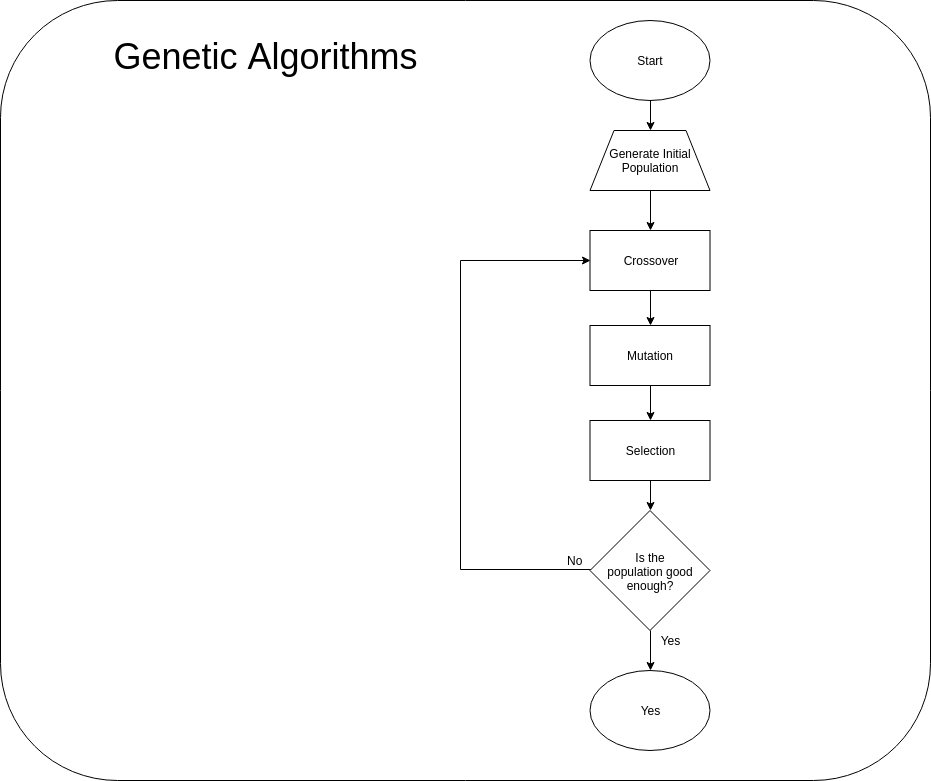

The diagram above was exported from draw.io. Its source (the exported page's mxGraphModel, read from the mxfile embedded in the PNG):
<mxGraphModel dx="1210" dy="580" grid="1" gridSize="10" guides="1" tooltips="1" connect="1" arrows="1" fold="1" page="1" pageScale="1" pageWidth="1100" pageHeight="850" background="#ffffff" math="0" shadow="0">
  <root>
    <mxCell id="0" />
    <mxCell id="1" parent="0" />
    <mxCell id="idU0FCItDu_mBgQ_2o-H-29" value="" style="rounded=1;whiteSpace=wrap;html=1;glass=0;" parent="1" vertex="1">
      <mxGeometry x="80" y="20" width="930" height="780" as="geometry" />
    </mxCell>
    <mxCell id="idU0FCItDu_mBgQ_2o-H-20" style="edgeStyle=orthogonalEdgeStyle;rounded=0;orthogonalLoop=1;jettySize=auto;html=1;exitX=0.5;exitY=1;exitDx=0;exitDy=0;entryX=0.5;entryY=0;entryDx=0;entryDy=0;" parent="1" source="idU0FCItDu_mBgQ_2o-H-1" target="idU0FCItDu_mBgQ_2o-H-18" edge="1">
      <mxGeometry relative="1" as="geometry" />
    </mxCell>
    <mxCell id="idU0FCItDu_mBgQ_2o-H-1" value="Selection" style="rounded=0;whiteSpace=wrap;html=1;" parent="1" vertex="1">
      <mxGeometry x="669.5" y="440" width="120" height="60" as="geometry" />
    </mxCell>
    <mxCell id="idU0FCItDu_mBgQ_2o-H-2" value="&lt;font style=&quot;font-size: 36px&quot;&gt;Genetic Algorithms&lt;/font&gt;" style="text;html=1;strokeColor=none;fillColor=none;align=center;verticalAlign=middle;whiteSpace=wrap;rounded=0;" parent="1" vertex="1">
      <mxGeometry x="180" y="40" width="330" height="70" as="geometry" />
    </mxCell>
    <mxCell id="idU0FCItDu_mBgQ_2o-H-6" style="edgeStyle=orthogonalEdgeStyle;rounded=0;orthogonalLoop=1;jettySize=auto;html=1;exitX=0.5;exitY=1;exitDx=0;exitDy=0;entryX=0.5;entryY=0;entryDx=0;entryDy=0;" parent="1" source="idU0FCItDu_mBgQ_2o-H-3" target="idU0FCItDu_mBgQ_2o-H-4" edge="1">
      <mxGeometry relative="1" as="geometry" />
    </mxCell>
    <mxCell id="idU0FCItDu_mBgQ_2o-H-3" value="Crossover" style="rounded=0;whiteSpace=wrap;html=1;" parent="1" vertex="1">
      <mxGeometry x="669.5" y="250" width="120" height="60" as="geometry" />
    </mxCell>
    <mxCell id="idU0FCItDu_mBgQ_2o-H-16" style="edgeStyle=orthogonalEdgeStyle;rounded=0;orthogonalLoop=1;jettySize=auto;html=1;exitX=0.5;exitY=1;exitDx=0;exitDy=0;entryX=0.5;entryY=0;entryDx=0;entryDy=0;" parent="1" source="idU0FCItDu_mBgQ_2o-H-4" target="idU0FCItDu_mBgQ_2o-H-1" edge="1">
      <mxGeometry relative="1" as="geometry" />
    </mxCell>
    <mxCell id="idU0FCItDu_mBgQ_2o-H-4" value="Mutation" style="rounded=0;whiteSpace=wrap;html=1;" parent="1" vertex="1">
      <mxGeometry x="669.5" y="345" width="120" height="60" as="geometry" />
    </mxCell>
    <mxCell id="idU0FCItDu_mBgQ_2o-H-11" style="edgeStyle=orthogonalEdgeStyle;rounded=0;orthogonalLoop=1;jettySize=auto;html=1;exitX=0.5;exitY=1;exitDx=0;exitDy=0;entryX=0.5;entryY=0;entryDx=0;entryDy=0;" parent="1" source="idU0FCItDu_mBgQ_2o-H-8" target="idU0FCItDu_mBgQ_2o-H-13" edge="1">
      <mxGeometry relative="1" as="geometry">
        <mxPoint x="729.5882352941178" y="169.47058823529414" as="targetPoint" />
      </mxGeometry>
    </mxCell>
    <mxCell id="idU0FCItDu_mBgQ_2o-H-8" value="Start" style="ellipse;whiteSpace=wrap;html=1;" parent="1" vertex="1">
      <mxGeometry x="669.5" y="40" width="120" height="80" as="geometry" />
    </mxCell>
    <mxCell id="idU0FCItDu_mBgQ_2o-H-15" style="edgeStyle=orthogonalEdgeStyle;rounded=0;orthogonalLoop=1;jettySize=auto;html=1;exitX=0.5;exitY=1;exitDx=0;exitDy=0;entryX=0.5;entryY=0;entryDx=0;entryDy=0;" parent="1" source="idU0FCItDu_mBgQ_2o-H-13" target="idU0FCItDu_mBgQ_2o-H-3" edge="1">
      <mxGeometry relative="1" as="geometry" />
    </mxCell>
    <mxCell id="idU0FCItDu_mBgQ_2o-H-13" value="&lt;span style=&quot;white-space: normal&quot;&gt;Generate Initial Population&lt;/span&gt;" style="shape=trapezoid;perimeter=trapezoidPerimeter;whiteSpace=wrap;html=1;" parent="1" vertex="1">
      <mxGeometry x="669.5" y="150" width="120" height="60" as="geometry" />
    </mxCell>
    <mxCell id="idU0FCItDu_mBgQ_2o-H-21" style="edgeStyle=orthogonalEdgeStyle;rounded=0;orthogonalLoop=1;jettySize=auto;html=1;exitX=0;exitY=0.5;exitDx=0;exitDy=0;entryX=0;entryY=0.5;entryDx=0;entryDy=0;strokeColor=#000000;" parent="1" source="idU0FCItDu_mBgQ_2o-H-18" target="idU0FCItDu_mBgQ_2o-H-3" edge="1">
      <mxGeometry relative="1" as="geometry">
        <Array as="points">
          <mxPoint x="540" y="589" />
          <mxPoint x="540" y="280" />
        </Array>
      </mxGeometry>
    </mxCell>
    <mxCell id="idU0FCItDu_mBgQ_2o-H-25" style="edgeStyle=orthogonalEdgeStyle;rounded=0;orthogonalLoop=1;jettySize=auto;html=1;exitX=0.5;exitY=1;exitDx=0;exitDy=0;entryX=0.5;entryY=0;entryDx=0;entryDy=0;strokeColor=#000000;" parent="1" source="idU0FCItDu_mBgQ_2o-H-18" target="idU0FCItDu_mBgQ_2o-H-24" edge="1">
      <mxGeometry relative="1" as="geometry" />
    </mxCell>
    <mxCell id="idU0FCItDu_mBgQ_2o-H-18" value="Is the&lt;br&gt;population good enough?" style="rhombus;whiteSpace=wrap;html=1;" parent="1" vertex="1">
      <mxGeometry x="669.5" y="530" width="120" height="120" as="geometry" />
    </mxCell>
    <mxCell id="idU0FCItDu_mBgQ_2o-H-23" value="No" style="text;html=1;resizable=0;autosize=1;align=center;verticalAlign=middle;points=[];fillColor=none;strokeColor=none;rounded=0;" parent="1" vertex="1">
      <mxGeometry x="639.5" y="570" width="30" height="20" as="geometry" />
    </mxCell>
    <mxCell id="idU0FCItDu_mBgQ_2o-H-24" value="Yes" style="ellipse;whiteSpace=wrap;html=1;" parent="1" vertex="1">
      <mxGeometry x="669.5" y="690" width="120" height="80" as="geometry" />
    </mxCell>
    <mxCell id="idU0FCItDu_mBgQ_2o-H-26" value="Yes" style="text;html=1;strokeColor=none;fillColor=none;align=center;verticalAlign=middle;whiteSpace=wrap;rounded=0;" parent="1" vertex="1">
      <mxGeometry x="729.5" y="650" width="40" height="20" as="geometry" />
    </mxCell>
  </root>
</mxGraphModel>